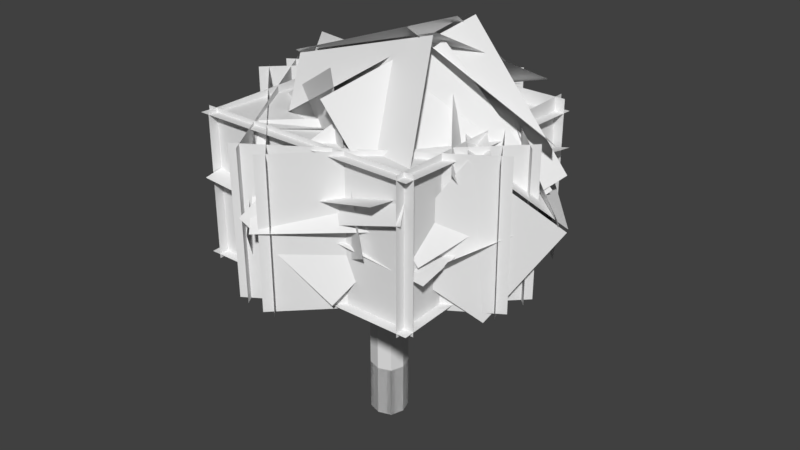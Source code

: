 # Source: Driftless_Elm_0.blend  (saved by Blender 2.79.0; exported with 4.5.12 LTS)
import bpy
from mathutils import Matrix  # noqa: F401  (used for matrix-valued properties, if any)

bpy.ops.wm.read_factory_settings(use_empty=True)
scene = bpy.context.scene
scene.name = 'Scene'

# ---- collections
col_collection_2 = bpy.data.collections.new('Collection 2'); scene.collection.children.link(col_collection_2)
col_collection_3 = bpy.data.collections.new('Collection 3'); scene.collection.children.link(col_collection_3)
col_collection_3.hide_render = True
col_collection_3.hide_viewport = True

# ---- node groups
ng_auto_smooth = bpy.data.node_groups.new('Auto Smooth', 'GeometryNodeTree')
_s = ng_auto_smooth.interface.new_socket(name='Geometry', in_out='OUTPUT', socket_type='NodeSocketGeometry')
_s = ng_auto_smooth.interface.new_socket(name='Geometry', in_out='INPUT', socket_type='NodeSocketGeometry')
_s = ng_auto_smooth.interface.new_socket(name='Angle', in_out='INPUT', socket_type='NodeSocketFloat')
_s.subtype = 'ANGLE'
_s.min_value = 0.0
_s.max_value = 3.142
ng_auto_smooth.is_modifier = True
_N = ng_auto_smooth.nodes; _L = ng_auto_smooth.links
n0 = _N.new('NodeGroupOutput'); n0.name = 'Group Output'; n0.location = (480, -100)
n1 = _N.new('NodeGroupInput'); n1.name = 'Group Input'; n1.location = (-420, -300)
n2 = _N.new('NodeGroupInput'); n2.name = 'Group Input.001'; n2.location = (-60, -100)
n3 = _N.new('GeometryNodeSetShadeSmooth'); n3.name = 'Set Shade Smooth'; n3.location = (120, -100)
n3.domain = 'EDGE'
n4 = _N.new('GeometryNodeSetShadeSmooth'); n4.name = 'Set Shade Smooth.001'; n4.location = (300, -100)
n5 = _N.new('GeometryNodeInputMeshEdgeAngle'); n5.name = 'Edge Angle'; n5.location = (-420, -220)
n6 = _N.new('GeometryNodeInputEdgeSmooth'); n6.name = 'Is Edge Smooth'; n6.location = (-60, -160)
n7 = _N.new('GeometryNodeInputShadeSmooth'); n7.name = 'Is Face Smooth'; n7.location = (-240, -340)
n8 = _N.new('FunctionNodeBooleanMath'); n8.name = 'Boolean Math'; n8.location = (-60, -220)
n9 = _N.new('FunctionNodeCompare'); n9.name = 'Compare'; n9.location = (-240, -180)
n9.operation = 'LESS_EQUAL'
_L.new(n5.outputs[0], n9.inputs[0])
_L.new(n4.outputs[0], n0.inputs[0])
_L.new(n1.outputs[1], n9.inputs[1])
_L.new(n9.outputs[0], n8.inputs[0])
_L.new(n7.outputs[0], n8.inputs[1])
_L.new(n2.outputs[0], n3.inputs[0])
_L.new(n6.outputs[0], n3.inputs[1])
_L.new(n3.outputs[0], n4.inputs[0])
_L.new(n8.outputs[0], n3.inputs[2])
n0.is_active_output = True

# ---- world
world_world = bpy.data.worlds.new('World'); scene.world = world_world
world_world.color = (0.05088, 0.05088, 0.05088)
world_world.use_sun_shadow = False
world_world.sun_shadow_jitter_overblur = 0.0
world_world.cycles.sampling_method = 'MANUAL'

# ---- meshes
me_plane_002 = bpy.data.meshes.new('Plane.002')
me_plane_002.from_pydata([(-6.552, -6.548, -0.5617), (6.552, -6.548, -0.5617), (-6.552, 6.548, -0.1062), (6.552, 6.548, -0.1062), (-6.552, -6.545, 7.227), (6.552, -6.545, 7.227), (-6.552, 6.545, 6.64), (6.552, 6.545, 6.64), (-6.552, 6.0, -0.7916), (6.552, 6.0, -0.7916), (-6.552, 6.0, 7.438), (6.552, 6.0, 7.438), (-6.552, -6.0, -0.7916), (6.552, -6.0, -0.7916), (-6.552, -6.0, 7.438), (6.552, -6.0, 7.438), (-6.0, -6.552, -0.7916), (-6.0, 6.552, -0.7916), (-6.0, -6.552, 7.438), (-6.0, 6.552, 7.438), (6.0, -6.552, -0.7916), (6.0, 6.552, -0.7916), (6.0, -6.552, 7.438), (6.0, 6.552, 7.438), (-0.3903, 8.876, -0.7916), (8.876, -0.3903, -0.7916), (-0.3903, 8.876, 7.438), (8.876, -0.3903, 7.438), (-8.876, 0.3903, -0.7916), (0.3903, -8.876, -0.7916), (-8.876, 0.3903, 7.438), (0.3903, -8.876, 7.438), (-8.876, -0.3903, -0.7916), (0.3903, 8.876, -0.7916), (-8.876, -0.3903, 7.438), (0.3903, 8.876, 7.438), (-0.3903, -8.876, -0.7916), (8.876, 0.3903, -0.7916), (-0.3903, -8.876, 7.438), (8.876, 0.3903, 7.438), (-7.958, 2.523, 5.404), (-1.706, 2.419, 7.123), (-7.233, 8.553, 3.134), (-0.9815, 8.449, 4.853), (-7.918, 0.5358, 0.1399), (-7.248, 2.738, 6.202), (-7.194, 6.566, -2.131), (-6.523, 8.768, 3.932), (-7.049, 6.68, -2.188), (-6.379, 8.882, 3.874), (-0.6016, 6.297, -2.762), (0.06875, 8.499, 3.3), (-1.541, 5.82, -1.54), (-1.053, 7.422, 2.872), (-0.8429, 1.409, -0.01527), (-0.3551, 3.011, 4.396), (-1.136, 7.447, 2.982), (-5.717, 7.094, 4.057), (-0.4376, 3.036, 4.507), (-5.019, 2.683, 5.582), (-0.4507, 2.627, 4.317), (-5.032, 2.273, 5.392), (-1.341, 0.9874, -0.01756), (-5.923, 0.6341, 1.057), (-0.3584, 0.347, 0.0854), (-6.654, -0.1385, 1.562), (-1.42, 6.189, -2.521), (-7.716, 5.703, -1.044), (-6.797, -0.7503, 1.203), (-2.039, -0.1288, 5.565), (-9.268, 4.941, 3.088), (-4.51, 5.563, 7.449), (-4.693, 1.69, -3.41), (-6.494, -0.9581, 2.229), (-7.164, 7.382, -1.526), (-8.965, 4.733, 4.113), (-7.103, 7.539, -1.432), (-8.904, 4.891, 4.206), (-1.622, 9.654, 1.312), (-3.423, 7.006, 6.95), (1.475, 3.902, 0.3654), (-3.548, 0.6398, -2.121), (-2.258, 9.166, 0.9984), (-7.28, 5.904, -1.488), (1.985, -2.825, 7.539), (-0.8795, 1.486, 4.383), (-2.938, -6.345, 7.2), (-5.803, -2.035, 4.043), (4.321, -5.732, 3.829), (1.391, -2.0, 7.602), (-0.6024, -9.253, 3.49), (-3.532, -5.521, 7.263), (-0.7502, -9.265, 3.387), (-3.679, -5.533, 7.161), (-3.154, -6.356, -1.357), (-6.084, -2.624, 2.417), (2.472, -7.069, -0.1784), (4.633, -3.005, 3.767), (-1.365, -9.125, 4.041), (0.7962, -5.061, 7.986), (-2.533, -2.241, -1.453), (2.654, -5.207, -0.4272), (-5.3, -5.629, 2.744), (-0.1134, -8.595, 3.77), (3.824, 2.634, 7.539), (-0.2208, -0.5941, 4.383), (7.759, -1.964, 7.2), (3.714, -5.193, 4.043), (6.518, 5.213, 3.829), (3.054, 1.971, 7.602), (10.45, 0.6148, 3.49), (6.99, -2.628, 7.263), (10.48, 0.4687, 3.387), (7.015, -2.774, 7.161), (7.789, -2.179, -1.357), (4.325, -5.422, 2.417), (8.01, 3.488, -0.1784), (3.774, 5.288, 3.767), (10.39, -0.1559, 4.041), (6.156, 1.644, 7.986), (3.635, -1.917, -1.453), (6.139, 3.507, -0.4272), (7.251, -4.38, 2.744), (9.755, 1.045, 3.77), (-6.335, -1.08, 6.582), (-2.786, -3.055, -1.266), (0.6063, -4.743, 10.64), (4.156, -6.718, 2.795), (-3.552, 5.898, 8.118), (-6.248, -2.103, 5.51), (3.389, 2.236, 12.18), (0.6938, -5.765, 9.571), (3.637, 2.172, 12.12), (0.9416, -5.829, 9.511), (8.982, 2.66, 5.1), (6.287, -5.341, 2.491), (2.762, 7.99, 7.149), (-5.216, 5.228, 4.541), (3.538, 0.8672, 12.32), (-4.441, -1.895, 9.713), (6.327, 1.813, -0.2908), (1.853, 7.682, 4.57), (6.778, -3.61, 6.672), (2.304, 2.26, 11.53), (-2.195, 6.727, 6.582), (-2.923, 2.73, -1.267), (-3.429, -1.024, 10.64), (-4.157, -5.02, 2.795), (5.308, 6.337, 8.118), (-3.135, 6.315, 5.51), (4.073, -1.414, 12.18), (-4.37, -1.436, 9.571), (4.093, -1.669, 12.12), (-4.351, -1.691, 9.511), (6.274, -6.573, 5.1), (-2.169, -6.595, 2.491), (9.32, 1.031, 7.149), (4.138, 7.697, 4.541), (2.825, -1.995, 12.32), (-2.357, 4.671, 9.713), (4.618, -4.332, -0.2908), (8.736, 1.793, 4.57), (-0.3711, -6.503, 6.672), (3.747, -0.3791, 11.53), (-8.575, 2.343, 7.426), (-1.62, -8.763, 7.379), (-8.55, 2.394, -0.803), (-1.595, -8.712, -0.85), (1.595, 8.712, 7.496), (8.55, -2.394, 7.449), (1.62, 8.763, -0.7329), (8.575, -2.343, -0.7799), (2.356, 8.537, 7.497), (-8.75, 1.583, 7.421), (2.381, 8.588, -0.7317), (-8.725, 1.633, -0.8082), (8.725, -1.633, 7.454), (-2.381, -8.588, 7.378), (8.75, -1.583, -0.7747), (-2.356, -8.537, -0.8513), (-6.867, -5.574, -0.5534), (2.197, -4.778, -0.5621), (-7.661, 3.479, -0.1058), (1.402, 4.275, -0.1145), (-5.897, -7.142, 4.076), (6.978, -5.831, 2.016), (-6.978, 5.831, 5.581), (5.897, 7.142, 3.521), (-7.29, -5.56, 2.456), (5.202, -7.349, 5.985), (-5.202, 7.349, 1.612), (7.29, 5.56, 5.141)], [], [(0, 1, 3, 2), (4, 5, 7, 6), (8, 9, 11, 10), (12, 13, 15, 14), (16, 17, 19, 18), (20, 21, 23, 22), (24, 25, 27, 26), (28, 29, 31, 30), (32, 33, 35, 34), (36, 37, 39, 38), (40, 41, 43, 42), (44, 45, 47, 46), (48, 49, 51, 50), (52, 53, 55, 54), (56, 57, 59, 58), (60, 61, 63, 62), (64, 65, 67, 66), (68, 69, 71, 70), (72, 73, 75, 74), (76, 77, 79, 78), (80, 81, 83, 82), (84, 85, 87, 86), (88, 89, 91, 90), (92, 93, 95, 94), (96, 97, 99, 98), (100, 101, 103, 102), (104, 105, 107, 106), (108, 109, 111, 110), (112, 113, 115, 114), (116, 117, 119, 118), (120, 121, 123, 122), (124, 125, 127, 126), (128, 129, 131, 130), (132, 133, 135, 134), (136, 137, 139, 138), (140, 141, 143, 142), (144, 145, 147, 146), (148, 149, 151, 150), (152, 153, 155, 154), (156, 157, 159, 158), (160, 161, 163, 162), (164, 165, 167, 166), (168, 169, 171, 170), (172, 173, 175, 174), (176, 177, 179, 178), (180, 181, 183, 182), (184, 185, 187, 186), (188, 189, 191, 190)])
_uv = me_plane_002.uv_layers.new(name='UVMap')
_uv.uv.foreach_set('vector', [0.07355, 0.07355, 0.9265, 0.07355, 0.9265, 0.9265, 0.07355, 0.9265, 0.07355, 0.07355, 0.9265, 0.07355, 0.9265, 0.9265, 0.07355, 0.9265, 0.07355, 0.07355, 0.9265, 0.07355, 0.9265, 0.9265, 0.07355, 0.9265, 0.07355, 0.07355, 0.9265, 0.07355, 0.9265, 0.9265, 0.07355, 0.9265, 0.07355, 0.07355, 0.9265, 0.07355, 0.9265, 0.9265, 0.07355, 0.9265, 0.07355, 0.07355, 0.9265, 0.07355, 0.9265, 0.9265, 0.07355, 0.9265, 0.07355, 0.07355, 0.9265, 0.07355, 0.9265, 0.9265, 0.07355, 0.9265, 0.07355, 0.07355, 0.9265, 0.07355, 0.9265, 0.9265, 0.07355, 0.9265, 0.07355, 0.07355, 0.9265, 0.07355, 0.9265, 0.9265, 0.07355, 0.9265, 0.07355, 0.07355, 0.9265, 0.07355, 0.9265, 0.9265, 0.07355, 0.9265, 0.05009, 0.05009, 0.9499, 0.05009, 0.9499, 0.9499, 0.05009, 0.9499, 0.05009, 0.05009, 0.9499, 0.05009, 0.9499, 0.9499, 0.05009, 0.9499, 0.05009, 0.05009, 0.9499, 0.05009, 0.9499, 0.9499, 0.05009, 0.9499, 0.05009, 0.05009, 0.9499, 0.05009, 0.9499, 0.9499, 0.05009, 0.9499, 0.05009, 0.05009, 0.9499, 0.05009, 0.9499, 0.9499, 0.05009, 0.9499, 0.05009, 0.05009, 0.9499, 0.05009, 0.9499, 0.9499, 0.05009, 0.9499, 0.05009, 0.05009, 0.9499, 0.05009, 0.9499, 0.9499, 0.05009, 0.9499, 0.05009, 0.05009, 0.9499, 0.05009, 0.9499, 0.9499, 0.05009, 0.9499, 0.05009, 0.05009, 0.9499, 0.05009, 0.9499, 0.9499, 0.05009, 0.9499, 0.05009, 0.05009, 0.9499, 0.05009, 0.9499, 0.9499, 0.05009, 0.9499, 0.05009, 0.05009, 0.9499, 0.05009, 0.9499, 0.9499, 0.05009, 0.9499, 0.05009, 0.05009, 0.9499, 0.05009, 0.9499, 0.9499, 0.05009, 0.9499, 0.05009, 0.05009, 0.9499, 0.05009, 0.9499, 0.9499, 0.05009, 0.9499, 0.05009, 0.05009, 0.9499, 0.05009, 0.9499, 0.9499, 0.05009, 0.9499, 0.05009, 0.05009, 0.9499, 0.05009, 0.9499, 0.9499, 0.05009, 0.9499, 0.05009, 0.05009, 0.9499, 0.05009, 0.9499, 0.9499, 0.05009, 0.9499, 0.05009, 0.05009, 0.9499, 0.05009, 0.9499, 0.9499, 0.05009, 0.9499, 0.05009, 0.05009, 0.9499, 0.05009, 0.9499, 0.9499, 0.05009, 0.9499, 0.05009, 0.05009, 0.9499, 0.05009, 0.9499, 0.9499, 0.05009, 0.9499, 0.05009, 0.05009, 0.9499, 0.05009, 0.9499, 0.9499, 0.05009, 0.9499, 0.05009, 0.05009, 0.9499, 0.05009, 0.9499, 0.9499, 0.05009, 0.9499, 0.05009, 0.05009, 0.9499, 0.05009, 0.9499, 0.9499, 0.05009, 0.9499, 0.05009, 0.05009, 0.9499, 0.05009, 0.9499, 0.9499, 0.05009, 0.9499, 0.05009, 0.05009, 0.9499, 0.05009, 0.9499, 0.9499, 0.05009, 0.9499, 0.05009, 0.05009, 0.9499, 0.05009, 0.9499, 0.9499, 0.05009, 0.9499, 0.05009, 0.05009, 0.9499, 0.05009, 0.9499, 0.9499, 0.05009, 0.9499, 0.05009, 0.05009, 0.9499, 0.05009, 0.9499, 0.9499, 0.05009, 0.9499, 0.05009, 0.05009, 0.9499, 0.05009, 0.9499, 0.9499, 0.05009, 0.9499, 0.05009, 0.05009, 0.9499, 0.05009, 0.9499, 0.9499, 0.05009, 0.9499, 0.05009, 0.05009, 0.9499, 0.05009, 0.9499, 0.9499, 0.05009, 0.9499, 0.05009, 0.05009, 0.9499, 0.05009, 0.9499, 0.9499, 0.05009, 0.9499, 0.07355, 0.07355, 0.9265, 0.07355, 0.9265, 0.9265, 0.07355, 0.9265, 0.07355, 0.07355, 0.9265, 0.07355, 0.9265, 0.9265, 0.07355, 0.9265, 0.07355, 0.07355, 0.9265, 0.07355, 0.9265, 0.9265, 0.07355, 0.9265, 0.07355, 0.07355, 0.9265, 0.07355, 0.9265, 0.9265, 0.07355, 0.9265, 0.07355, 0.07355, 0.9265, 0.07355, 0.9265, 0.9265, 0.07355, 0.9265, 0.07355, 0.07355, 0.9265, 0.07355, 0.9265, 0.9265, 0.07355, 0.9265, 0.07355, 0.07355, 0.9265, 0.07355, 0.9265, 0.9265, 0.07355, 0.9265])
_ca = me_plane_002.color_attributes.new('Col', 'BYTE_COLOR', 'CORNER')
_ca.data.foreach_set('color', [0.004025, 0.0, 0.0, 1.0, 0.5333, 0.0, 0.0003035, 1.0, 0.0, 0.0, 0.0, 1.0, 0.0, 0.0, 0.0, 1.0, 0.0865, 0.0, 0.0, 1.0, 0.1779, 0.0, 0.0003035, 1.0, 0.0, 0.0, 0.0, 1.0, 0.0, 0.0, 0.0, 1.0, 0.0, 0.0, 0.0, 1.0, 0.0, 0.0, 0.0, 1.0, 0.0, 0.0, 0.0, 1.0, 0.0, 0.0, 0.0, 1.0, 0.0185, 0.0, 0.0, 1.0, 0.2232, 0.0, 0.0003035, 1.0, 0.003677, 0.0, 0.0, 1.0, 0.001518, 0.0, 0.0, 1.0, 0.0, 0.0, 0.0, 1.0, 0.0, 0.0, 0.0, 1.0, 0.0003035, 0.0, 0.0, 1.0, 0.0, 0.0, 0.0, 1.0, 0.02217, 0.0, 0.0, 1.0, 0.0, 0.0, 0.0, 1.0, 0.0, 0.0, 0.0, 1.0, 0.02217, 0.0, 0.0, 1.0, 0.0, 0.0, 0.0, 1.0, 0.552, 0.0, 0.0003035, 1.0, 0.0, 0.0, 0.0, 1.0, 0.5333, 0.0, 0.0003035, 1.0, 0.0, 0.0, 0.0, 1.0, 0.0006071, 0.0, 0.0, 1.0, 0.0, 0.0, 0.0, 1.0, 0.5089, 0.0, 0.0003035, 1.0, 0.0, 0.0, 0.0, 1.0, 0.0, 0.0, 0.0, 1.0, 0.3968, 0.0, 0.0003035, 1.0, 0.04231, 0.0, 0.0, 1.0, 0.1912, 0.0, 0.0003035, 1.0, 0.552, 0.0, 0.0003035, 1.0, 0.0, 0.0, 0.0, 1.0, 0.0, 0.0, 0.0, 1.0, 0.0, 0.0, 0.0, 1.0, 0.0, 0.0, 0.0, 1.0, 0.0, 0.0, 0.0, 1.0, 0.0, 0.0, 0.0, 1.0, 0.0, 0.0, 0.0, 1.0, 0.0, 0.0, 0.0, 1.0, 0.0, 0.0, 0.0, 1.0, 0.3467, 0.0, 0.0, 1.0, 0.05127, 0.0, 0.0, 1.0, 0.0, 0.0, 0.0, 1.0, 0.0, 0.0, 0.0, 1.0, 0.0, 0.0, 0.0, 1.0, 0.0, 0.0, 0.0, 1.0, 0.0, 0.0, 0.0, 1.0, 0.0, 0.0, 0.0, 1.0, 0.0, 0.0, 0.0, 1.0, 0.0, 0.0, 0.0, 1.0, 0.0003035, 0.0003035, 0.0003035, 1.0, 0.0, 0.0, 0.0, 1.0, 0.0, 0.0, 0.0, 1.0, 1.0, 1.0, 1.0, 1.0, 1.0, 1.0, 1.0, 1.0, 1.0, 1.0, 1.0, 1.0, 1.0, 1.0, 1.0, 1.0, 0.0, 0.0, 0.0, 1.0, 0.0, 0.0, 0.0, 1.0, 0.2159, 0.0, 0.0, 1.0, 0.0, 0.0, 0.0, 1.0, 0.0, 0.0, 0.0, 1.0, 0.0, 0.0, 0.0, 1.0, 0.0, 0.0, 0.0, 1.0, 0.1714, 0.0, 0.0, 1.0, 0.0, 0.0, 0.0, 1.0, 0.0, 0.0, 0.0, 1.0, 0.0, 0.0, 0.0, 1.0, 0.552, 0.0, 0.0003035, 1.0, 0.552, 0.0, 0.0003035, 1.0, 0.0, 0.0, 0.0, 1.0, 0.0, 0.0, 0.0, 1.0, 0.0, 0.0, 0.0, 1.0, 0.0, 0.0, 0.0, 1.0, 0.0, 0.0, 0.0, 1.0, 0.0, 0.0, 0.0, 1.0, 0.0, 0.0, 0.0, 1.0, 0.0, 0.0, 0.0, 1.0, 0.001518, 0.001518, 0.001518, 1.0, 0.0, 0.0, 0.0, 1.0, 0.0, 0.0, 0.0, 1.0, 0.0, 0.0, 0.0, 1.0, 0.0, 0.0, 0.0, 1.0, 0.0, 0.0, 0.0, 1.0, 0.0, 0.0, 0.0, 1.0, 0.0, 0.0, 0.0, 1.0, 0.0, 0.0, 0.0, 1.0, 0.0, 0.0, 0.0, 1.0, 0.0, 0.0, 0.0, 1.0, 0.0, 0.0, 0.0, 1.0, 0.0, 0.0, 0.0, 1.0, 0.0, 0.0, 0.0, 1.0, 0.0, 0.0, 0.0, 1.0, 0.0, 0.0, 0.0, 1.0, 0.0, 0.0, 0.0, 1.0, 0.0, 0.0, 0.0, 1.0, 0.0, 0.0, 0.0, 1.0, 0.0, 0.0, 0.0, 1.0, 0.0, 0.0, 0.0, 1.0, 0.0137, 0.0137, 0.0137, 1.0, 0.0, 0.0, 0.0, 1.0, 0.0, 0.0, 0.0, 1.0, 0.0, 0.0, 0.0, 1.0, 0.0, 0.0, 0.0, 1.0, 0.0, 0.0, 0.0, 1.0, 0.0, 0.0, 0.0, 1.0, 0.0, 0.0, 0.0, 1.0, 0.0, 0.0, 0.0, 1.0, 0.552, 0.0, 0.0003035, 1.0, 0.0, 0.0, 0.0, 1.0, 0.0, 0.0, 0.0, 1.0, 0.0, 0.0, 0.0, 1.0, 0.0, 0.0, 0.0, 1.0, 0.0, 0.0, 0.0, 1.0, 0.0, 0.0, 0.0, 1.0, 0.0, 0.0, 0.0, 1.0, 0.0, 0.0, 0.0, 1.0, 0.0, 0.0, 0.0, 1.0, 0.0, 0.0, 0.0, 1.0, 0.0, 0.0, 0.0, 1.0, 0.0, 0.0, 0.0, 1.0, 0.0, 0.0, 0.0, 1.0, 0.0, 0.0, 0.0, 1.0, 0.0, 0.0, 0.0, 1.0, 0.0382, 0.0, 0.0, 1.0, 0.2664, 0.0, 0.0003035, 1.0, 0.0, 0.0, 0.0, 1.0, 0.0, 0.0, 0.0, 1.0, 0.0, 0.0, 0.0, 1.0, 0.0, 0.0, 0.0, 1.0, 0.0, 0.0, 0.0, 1.0, 0.0, 0.0, 0.0, 1.0, 0.0006071, 0.0, 0.0, 1.0, 0.002732, 0.002732, 0.002732, 1.0, 0.0, 0.0, 0.0, 1.0, 0.0, 0.0, 0.0, 1.0, 0.0, 0.0, 0.0, 1.0, 0.0, 0.0, 0.0, 1.0, 0.0, 0.0, 0.0, 1.0, 0.0, 0.0, 0.0, 1.0, 0.0, 0.0, 0.0, 1.0, 0.2502, 0.0, 0.0003035, 1.0, 0.0, 0.0, 0.0, 1.0, 0.0, 0.0, 0.0, 1.0, 0.0319, 0.0, 0.0, 1.0, 0.08866, 0.0, 0.0, 1.0, 0.0, 0.0, 0.0, 1.0, 0.0, 0.0, 0.0, 1.0, 0.0, 0.0, 0.0, 1.0, 0.0, 0.0, 0.0, 1.0, 0.0, 0.0, 0.0, 1.0, 0.0, 0.0, 0.0, 1.0, 0.004025, 0.0, 0.0, 1.0, 0.0, 0.0, 0.0, 1.0, 0.0, 0.0, 0.0, 1.0, 0.0, 0.0, 0.0, 1.0, 0.0, 0.0, 0.0, 1.0, 0.0, 0.0, 0.0, 1.0, 0.0, 0.0, 0.0, 1.0, 0.5395, 0.0, 0.0003035, 1.0, 0.0, 0.0, 0.0, 1.0, 0.003347, 0.0, 0.0, 1.0, 0.0, 0.0, 0.0, 1.0, 0.1946, 0.0, 0.0, 1.0, 0.0, 0.0, 0.0, 1.0, 0.0, 0.0, 0.0, 1.0, 0.002428, 0.0, 0.0, 1.0, 0.0, 0.0, 0.0, 1.0, 0.0, 0.0, 0.0, 1.0, 0.0, 0.0, 0.0, 1.0, 0.0, 0.0, 0.0, 1.0, 0.2831, 0.0, 0.0003035, 1.0, 0.5089, 0.0, 0.0003035, 1.0, 0.4793, 0.0, 0.0003035, 1.0, 0.0, 0.0, 0.0, 1.0, 0.0, 0.0, 0.0, 1.0, 0.0, 0.0, 0.0, 1.0, 0.0, 0.0, 0.0, 1.0, 0.0, 0.0, 0.0, 1.0, 0.0, 0.0, 0.0, 1.0, 0.0, 0.0, 0.0, 1.0, 0.0, 0.0, 0.0, 1.0, 0.0, 0.0, 0.0, 1.0, 0.0, 0.0, 0.0, 1.0, 0.0, 0.0, 0.0, 1.0])
me_plane_002.use_remesh_preserve_volume = False
me_plane_002.use_remesh_preserve_attributes = False
me_plane_002.use_mirror_vertex_groups = False
me_plane_002.update()
me_cube_004 = bpy.data.meshes.new('Cube.004')
me_cube_004.from_pydata([(-1.0, 0.0, -2.0), (-1.0, 0.0, 11.0), (0.0, 1.0, -2.0), (0.0, 1.0, 11.0), (1.0, 0.0, -2.0), (1.0, 0.0, 11.0), (0.0, -1.0, -2.0), (0.0, -1.0, 11.0), (-0.1931, 0.0, 3.876), (4.907, 0.001101, 12.22), (0.3478, 0.56, 3.731), (5.422, 0.5596, 12.0), (0.8887, 0.0, 3.586), (5.951, -0.001101, 11.82), (0.3478, -0.56, 3.731), (5.435, -0.5596, 12.04), (0.04999, 0.1866, 5.424), (-1.426, -4.904, 12.11), (0.4509, -0.4809, 5.279), (-1.094, -5.396, 11.87), (-0.23, -0.8584, 5.134), (-1.641, -5.678, 11.69), (-0.6309, -0.191, 5.279), (-1.973, -5.185, 11.93), (0.003351, -0.003994, 4.577), (-3.315, 3.819, 11.02), (-0.633, 0.04059, 4.458), (-3.94, 3.847, 10.85), (-0.5664, 0.6751, 4.339), (-3.851, 4.45, 10.62), (0.06996, 0.6305, 4.458), (-3.226, 4.421, 10.8), (-0.75, -0.75, -2.0), (-0.75, -0.75, 11.0), (-0.75, 0.75, -2.0), (-0.75, 0.75, 11.0), (0.75, -0.75, -2.0), (0.75, -0.75, 11.0), (0.75, 0.75, -2.0), (0.75, 0.75, 11.0), (-0.05791, -0.42, 3.839), (5.042, -0.4189, 12.19), (-0.05791, 0.42, 3.839), (5.032, 0.4206, 12.16), (0.7535, -0.42, 3.622), (5.825, -0.4206, 11.88), (0.7535, 0.42, 3.622), (5.815, 0.4189, 11.85), (-0.3907, 0.1646, 5.388), (-1.783, -4.921, 12.08), (0.4207, -0.05276, 5.388), (-1.123, -5.079, 12.04), (-0.6007, -0.6191, 5.17), (-1.944, -5.502, 11.77), (0.2107, -0.8365, 5.17), (-1.285, -5.66, 11.72), (0.1958, 0.3021, 4.547), (-3.114, 4.113, 10.95), (-0.3315, -0.1403, 4.547), (-3.649, 3.682, 10.99), (-0.2316, 0.8114, 4.369), (-3.516, 4.586, 10.65), (-0.7588, 0.369, 4.369), (-4.052, 4.156, 10.69), (0.375, 0.375, -2.0), (-0.5, 0.0, -2.0), (-0.375, -0.375, -2.0), (-0.375, 0.375, -2.0), (0.0, 0.5, -2.0), (0.375, -0.375, -2.0), (0.5, 0.0, -2.0), (0.0, -0.5, -2.0)], [], [(40, 41, 9, 8), (32, 6, 7, 33), (37, 36, 4, 5), (35, 34, 0, 1), (39, 38, 2, 3), (32, 33, 1, 0), (35, 3, 2, 34), (37, 7, 6, 36), (47, 46, 10, 11), (63, 62, 26, 27), (59, 27, 26, 58), (47, 13, 12, 46), (40, 14, 15, 41), (43, 42, 8, 9), (43, 11, 10, 42), (55, 54, 18, 19), (45, 44, 12, 13), (63, 29, 28, 62), (61, 31, 30, 60), (48, 49, 17, 16), (56, 57, 25, 24), (51, 19, 18, 50), (55, 21, 20, 54), (51, 50, 16, 17), (61, 60, 28, 29), (59, 58, 24, 25), (56, 30, 31, 57), (53, 52, 20, 21), (48, 22, 23, 49), (45, 15, 14, 44), (53, 23, 22, 52), (33, 7, 37, 5, 39, 3, 35, 1), (57, 31, 61, 29, 63, 27, 59, 25), (49, 23, 53, 21, 55, 19, 51, 17), (41, 15, 45, 13, 47, 11, 43, 9), (0, 34, 67, 65), (67, 68, 64, 70, 69, 71, 66, 65), (4, 36, 69, 70), (39, 5, 4, 38), (34, 2, 68, 67), (6, 32, 66, 71), (38, 4, 70, 64), (32, 0, 65, 66), (36, 6, 71, 69), (2, 38, 64, 68)])
_uv = me_cube_004.uv_layers.new(name='UVMap')
_uv.uv.foreach_set('vector', [0.25, 0.75, 0.25, 0.75, 0.25, 0.75, 0.25, 0.75, 0.25, 0.75, 0.25, 0.75, 0.25, 0.75, 0.25, 0.75, 0.25, 0.75, 0.25, 0.75, 0.25, 0.75, 0.25, 0.75, 0.25, 0.75, 0.25, 0.75, 0.25, 0.75, 0.25, 0.75, 0.25, 0.75, 0.25, 0.75, 0.25, 0.75, 0.25, 0.75, 0.25, 0.75, 0.25, 0.75, 0.25, 0.75, 0.25, 0.75, 0.25, 0.75, 0.25, 0.75, 0.25, 0.75, 0.25, 0.75, 0.25, 0.75, 0.25, 0.75, 0.25, 0.75, 0.25, 0.75, 0.25, 0.75, 0.25, 0.75, 0.25, 0.75, 0.25, 0.75, 0.25, 0.75, 0.25, 0.75, 0.25, 0.75, 0.25, 0.75, 0.25, 0.75, 0.25, 0.75, 0.25, 0.75, 0.25, 0.75, 0.25, 0.75, 0.25, 0.75, 0.25, 0.75, 0.25, 0.75, 0.25, 0.75, 0.25, 0.75, 0.25, 0.75, 0.25, 0.75, 0.25, 0.75, 0.25, 0.75, 0.25, 0.75, 0.25, 0.75, 0.25, 0.75, 0.25, 0.75, 0.25, 0.75, 0.25, 0.75, 0.25, 0.75, 0.25, 0.75, 0.25, 0.75, 0.25, 0.75, 0.25, 0.75, 0.25, 0.75, 0.25, 0.75, 0.25, 0.75, 0.25, 0.75, 0.25, 0.75, 0.25, 0.75, 0.25, 0.75, 0.25, 0.75, 0.25, 0.75, 0.25, 0.75, 0.25, 0.75, 0.25, 0.75, 0.25, 0.75, 0.25, 0.75, 0.25, 0.75, 0.25, 0.75, 0.25, 0.75, 0.25, 0.75, 0.25, 0.75, 0.25, 0.75, 0.25, 0.75, 0.25, 0.75, 0.25, 0.75, 0.25, 0.75, 0.25, 0.75, 0.25, 0.75, 0.25, 0.75, 0.25, 0.75, 0.25, 0.75, 0.25, 0.75, 0.25, 0.75, 0.25, 0.75, 0.25, 0.75, 0.25, 0.75, 0.25, 0.75, 0.25, 0.75, 0.25, 0.75, 0.25, 0.75, 0.25, 0.75, 0.25, 0.75, 0.25, 0.75, 0.25, 0.75, 0.25, 0.75, 0.25, 0.75, 0.25, 0.75, 0.25, 0.75, 0.25, 0.75, 0.25, 0.75, 0.25, 0.75, 0.25, 0.75, 0.25, 0.75, 0.25, 0.75, 0.25, 0.75, 0.25, 0.75, 0.25, 0.75, 0.25, 0.75, 0.25, 0.75, 0.25, 0.75, 0.25, 0.75, 0.75, 0.75, 0.75, 0.75, 0.75, 0.75, 0.75, 0.75, 0.75, 0.75, 0.75, 0.75, 0.75, 0.75, 0.75, 0.75, 0.75, 0.75, 0.75, 0.75, 0.75, 0.75, 0.75, 0.75, 0.75, 0.75, 0.75, 0.75, 0.75, 0.75, 0.75, 0.75, 0.75, 0.75, 0.75, 0.75, 0.75, 0.75, 0.75, 0.75, 0.75, 0.75, 0.75, 0.75, 0.75, 0.75, 0.75, 0.75, 0.75, 0.75, 0.75, 0.75, 0.75, 0.75, 0.75, 0.75, 0.75, 0.75, 0.75, 0.75, 0.75, 0.75, 0.75, 0.75, 0.75, 0.75, 0.75, 0.75, 0.75, 0.75, 0.75, 0.75, 0.75, 0.25, 0.75, 0.25, 0.75, 0.25, 0.75, 0.25, 0.75, 0.25, 0.75, 0.25, 0.75, 0.25, 0.75, 0.25, 0.75, 0.75, 0.75, 0.75, 0.75, 0.75, 0.75, 0.75, 0.25, 0.75, 0.25, 0.75, 0.25, 0.75, 0.25, 0.75, 0.75, 0.75, 0.75, 0.75, 0.75, 0.75, 0.75, 0.75, 0.75, 0.75, 0.75, 0.75, 0.75, 0.75, 0.75, 0.75, 0.75, 0.75, 0.75, 0.75, 0.75, 0.75, 0.75, 0.75, 0.75, 0.75, 0.75, 0.75, 0.75, 0.75, 0.75, 0.75, 0.75, 0.75, 0.75, 0.75, 0.75, 0.75, 0.75, 0.75, 0.75, 0.75, 0.75, 0.75, 0.75, 0.75, 0.75, 0.75])
me_cube_004.use_remesh_preserve_volume = False
me_cube_004.use_remesh_preserve_attributes = False
me_cube_004.use_mirror_vertex_groups = False
me_cube_004.update()
me_cube_003 = bpy.data.meshes.new('Cube.003')
me_cube_003.from_pydata([(-1.0, 0.0, -2.0), (-1.0, 0.0, 1.0), (0.0, 1.0, -2.0), (0.0, 1.0, 1.0), (1.0, 0.0, -2.0), (1.0, 0.0, 1.0), (0.0, -1.0, -2.0), (0.0, -1.0, 1.0), (-0.75, -0.75, -2.0), (-0.75, -0.75, 1.0), (-0.75, 0.75, -2.0), (-0.75, 0.75, 1.0), (0.75, -0.75, -2.0), (0.75, -0.75, 1.0), (0.75, 0.75, -2.0), (0.75, 0.75, 1.0), (-0.375, -0.375, 1.0), (-0.5, 0.0, 1.0), (-0.375, 0.375, 1.0), (0.0, 0.5, 1.0), (0.375, 0.375, 1.0), (0.5, 0.0, 1.0), (0.375, -0.375, 1.0), (0.0, -0.5, 1.0)], [], [(8, 9, 1, 0), (13, 12, 4, 5), (8, 6, 7, 9), (11, 10, 0, 1), (11, 3, 2, 10), (13, 7, 6, 12), (13, 5, 21, 22), (15, 5, 4, 14), (15, 14, 2, 3), (16, 23, 22, 21, 20, 19, 18, 17), (1, 9, 16, 17), (9, 7, 23, 16), (3, 11, 18, 19), (11, 1, 17, 18), (5, 15, 20, 21), (15, 3, 19, 20), (7, 13, 22, 23)])
_uv = me_cube_003.uv_layers.new(name='UVMap')
_uv.uv.foreach_set('vector', [0.25, 0.75, 0.25, 0.75, 0.25, 0.75, 0.25, 0.75, 0.25, 0.75, 0.25, 0.75, 0.25, 0.75, 0.25, 0.75, 0.25, 0.75, 0.25, 0.75, 0.25, 0.75, 0.25, 0.75, 0.25, 0.75, 0.25, 0.75, 0.25, 0.75, 0.25, 0.75, 0.25, 0.75, 0.25, 0.75, 0.25, 0.75, 0.25, 0.75, 0.25, 0.75, 0.25, 0.75, 0.25, 0.75, 0.25, 0.75, 0.75, 0.75, 0.75, 0.75, 0.75, 0.75, 0.75, 0.75, 0.25, 0.75, 0.25, 0.75, 0.25, 0.75, 0.25, 0.75, 0.25, 0.75, 0.25, 0.75, 0.25, 0.75, 0.25, 0.75, 0.75, 0.25, 0.75, 0.25, 0.75, 0.25, 0.75, 0.25, 0.75, 0.25, 0.75, 0.25, 0.75, 0.25, 0.75, 0.25, 0.75, 0.75, 0.75, 0.75, 0.75, 0.75, 0.75, 0.75, 0.75, 0.75, 0.75, 0.75, 0.75, 0.75, 0.75, 0.75, 0.75, 0.75, 0.75, 0.75, 0.75, 0.75, 0.75, 0.75, 0.75, 0.75, 0.75, 0.75, 0.75, 0.75, 0.75, 0.75, 0.75, 0.75, 0.75, 0.75, 0.75, 0.75, 0.75, 0.75, 0.75, 0.75, 0.75, 0.75, 0.75, 0.75, 0.75, 0.75, 0.75, 0.75, 0.75, 0.75, 0.75, 0.75, 0.75, 0.75])
me_cube_003.use_remesh_preserve_volume = False
me_cube_003.use_remesh_preserve_attributes = False
me_cube_003.use_mirror_vertex_groups = False
me_cube_003.update()
me_plane_001 = bpy.data.meshes.new('Plane.001')
me_plane_001.from_pydata([(-6.552, -6.548, -0.5617), (6.552, -6.548, -0.5617), (-6.552, 6.548, -0.1062), (6.552, 6.548, -0.1062), (-6.552, -6.545, 7.227), (6.552, -6.545, 7.227), (-6.552, 6.545, 6.64), (6.552, 6.545, 6.64), (-6.552, 6.0, -0.7916), (6.552, 6.0, -0.7916), (-6.552, 6.0, 7.438), (6.552, 6.0, 7.438), (-6.552, -6.0, -0.7916), (6.552, -6.0, -0.7916), (-6.552, -6.0, 7.438), (6.552, -6.0, 7.438), (-6.0, -6.552, -0.7916), (-6.0, 6.552, -0.7916), (-6.0, -6.552, 7.438), (-6.0, 6.552, 7.438), (6.0, -6.552, -0.7916), (6.0, 6.552, -0.7916), (6.0, -6.552, 7.438), (6.0, 6.552, 7.438), (-0.3903, 8.876, -0.7916), (8.876, -0.3903, -0.7916), (-0.3903, 8.876, 7.438), (8.876, -0.3903, 7.438), (-8.876, 0.3903, -0.7916), (0.3903, -8.876, -0.7916), (-8.876, 0.3903, 7.438), (0.3903, -8.876, 7.438), (-8.876, -0.3903, -0.7916), (0.3903, 8.876, -0.7916), (-8.876, -0.3903, 7.438), (0.3903, 8.876, 7.438), (-0.3903, -8.876, -0.7916), (8.876, 0.3903, -0.7916), (-0.3903, -8.876, 7.438), (8.876, 0.3903, 7.438)], [], [(0, 1, 3, 2), (4, 5, 7, 6), (8, 9, 11, 10), (12, 13, 15, 14), (16, 17, 19, 18), (20, 21, 23, 22), (24, 25, 27, 26), (28, 29, 31, 30), (32, 33, 35, 34), (36, 37, 39, 38)])
_uv = me_plane_001.uv_layers.new(name='UVMap')
_uv.uv.foreach_set('vector', [0.07355, 0.07355, 0.9265, 0.07355, 0.9265, 0.9265, 0.07355, 0.9265, 0.07355, 0.07355, 0.9265, 0.07355, 0.9265, 0.9265, 0.07355, 0.9265, 0.07355, 0.07355, 0.9265, 0.07355, 0.9265, 0.9265, 0.07355, 0.9265, 0.07355, 0.07355, 0.9265, 0.07355, 0.9265, 0.9265, 0.07355, 0.9265, 0.07355, 0.07355, 0.9265, 0.07355, 0.9265, 0.9265, 0.07355, 0.9265, 0.07355, 0.07355, 0.9265, 0.07355, 0.9265, 0.9265, 0.07355, 0.9265, 0.07355, 0.07355, 0.9265, 0.07355, 0.9265, 0.9265, 0.07355, 0.9265, 0.07355, 0.07355, 0.9265, 0.07355, 0.9265, 0.9265, 0.07355, 0.9265, 0.07355, 0.07355, 0.9265, 0.07355, 0.9265, 0.9265, 0.07355, 0.9265, 0.07355, 0.07355, 0.9265, 0.07355, 0.9265, 0.9265, 0.07355, 0.9265])
me_plane_001.use_remesh_preserve_volume = False
me_plane_001.use_remesh_preserve_attributes = False
me_plane_001.use_mirror_vertex_groups = False
me_plane_001.update()
me_cube_001 = bpy.data.meshes.new('Cube.001')
me_cube_001.from_pydata([(-1.0, -1.0, -2.0), (-1.0, -1.0, 11.0), (-1.0, 1.0, -2.0), (-1.0, 1.0, 11.0), (1.0, -1.0, -2.0), (1.0, -1.0, 11.0), (1.0, 1.0, -2.0), (1.0, 1.0, 11.0), (-0.1931, -0.56, 3.876), (4.888, -0.56, 12.16), (-0.1931, 0.56, 3.876), (4.888, 0.56, 12.16), (0.8887, -0.56, 3.586), (5.97, -0.56, 11.87), (0.8887, 0.56, 3.586), (5.97, 0.56, 11.87), (-0.4909, 0.3315, 5.424), (-1.858, -4.751, 12.02), (0.5909, 0.04162, 5.424), (-0.9827, -4.985, 12.02), (-0.7709, -0.7135, 5.134), (-2.085, -5.596, 11.79), (0.3109, -1.003, 5.134), (-1.209, -5.831, 11.79), (0.3549, 0.291, 4.577), (-2.946, 4.09, 10.94), (-0.3481, -0.2989, 4.577), (-3.649, 3.5, 10.94), (-0.2149, 0.97, 4.339), (-3.516, 4.769, 10.7), (-0.9179, 0.3801, 4.339), (-4.219, 4.179, 10.7)], [], [(0, 1, 3, 2), (2, 3, 7, 6), (6, 7, 5, 4), (4, 5, 1, 0), (7, 3, 1, 5), (8, 9, 11, 10), (10, 11, 15, 14), (14, 15, 13, 12), (12, 13, 9, 8), (15, 11, 9, 13), (16, 17, 19, 18), (18, 19, 23, 22), (22, 23, 21, 20), (20, 21, 17, 16), (23, 19, 17, 21), (24, 25, 27, 26), (26, 27, 31, 30), (30, 31, 29, 28), (28, 29, 25, 24), (31, 27, 25, 29)])
_uv = me_cube_001.uv_layers.new(name='UVMap')
_uv.uv.foreach_set('vector', [0.25, 0.75, 0.25, 0.75, 0.25, 0.75, 0.25, 0.75, 0.25, 0.75, 0.25, 0.75, 0.25, 0.75, 0.25, 0.75, 0.25, 0.75, 0.25, 0.75, 0.25, 0.75, 0.25, 0.75, 0.25, 0.75, 0.25, 0.75, 0.25, 0.75, 0.25, 0.75, 0.75, 0.75, 0.75, 0.75, 0.75, 0.75, 0.75, 0.75, 0.25, 0.75, 0.25, 0.75, 0.25, 0.75, 0.25, 0.75, 0.25, 0.75, 0.25, 0.75, 0.25, 0.75, 0.25, 0.75, 0.25, 0.75, 0.25, 0.75, 0.25, 0.75, 0.25, 0.75, 0.25, 0.75, 0.25, 0.75, 0.25, 0.75, 0.25, 0.75, 0.75, 0.75, 0.75, 0.75, 0.75, 0.75, 0.75, 0.75, 0.25, 0.75, 0.25, 0.75, 0.25, 0.75, 0.25, 0.75, 0.25, 0.75, 0.25, 0.75, 0.25, 0.75, 0.25, 0.75, 0.25, 0.75, 0.25, 0.75, 0.25, 0.75, 0.25, 0.75, 0.25, 0.75, 0.25, 0.75, 0.25, 0.75, 0.25, 0.75, 0.75, 0.75, 0.75, 0.75, 0.75, 0.75, 0.75, 0.75, 0.25, 0.75, 0.25, 0.75, 0.25, 0.75, 0.25, 0.75, 0.25, 0.75, 0.25, 0.75, 0.25, 0.75, 0.25, 0.75, 0.25, 0.75, 0.25, 0.75, 0.25, 0.75, 0.25, 0.75, 0.25, 0.75, 0.25, 0.75, 0.25, 0.75, 0.25, 0.75, 0.75, 0.75, 0.75, 0.75, 0.75, 0.75, 0.75, 0.75])
me_cube_001.use_remesh_preserve_volume = False
me_cube_001.use_remesh_preserve_attributes = False
me_cube_001.use_mirror_vertex_groups = False
me_cube_001.update()
me_cube = bpy.data.meshes.new('Cube')
me_cube.from_pydata([(-1.0, -1.0, -2.0), (-1.0, -1.0, 1.0), (-1.0, 1.0, -2.0), (-1.0, 1.0, 1.0), (1.0, -1.0, -2.0), (1.0, -1.0, 1.0), (1.0, 1.0, -2.0), (1.0, 1.0, 1.0)], [], [(0, 1, 3, 2), (2, 3, 7, 6), (6, 7, 5, 4), (4, 5, 1, 0), (7, 3, 1, 5)])
_uv = me_cube.uv_layers.new(name='UVMap')
_uv.uv.foreach_set('vector', [0.25, 0.75, 0.25, 0.75, 0.25, 0.75, 0.25, 0.75, 0.25, 0.75, 0.25, 0.75, 0.25, 0.75, 0.25, 0.75, 0.25, 0.75, 0.25, 0.75, 0.25, 0.75, 0.25, 0.75, 0.25, 0.75, 0.25, 0.75, 0.25, 0.75, 0.25, 0.75, 0.75, 0.75, 0.75, 0.75, 0.75, 0.75, 0.75, 0.75])
me_cube.use_remesh_preserve_volume = False
me_cube.use_remesh_preserve_attributes = False
me_cube.use_mirror_vertex_groups = False
me_cube.update()

# ---- objects
ob_foliage_1 = bpy.data.objects.new('Foliage_1', me_plane_002)
ob_trunk_1 = bpy.data.objects.new('Trunk_1', me_cube_004)
ob_stump_1 = bpy.data.objects.new('Stump_1', me_cube_003)
ob_foliage_2 = bpy.data.objects.new('Foliage_2', me_plane_001)
ob_empty = bpy.data.objects.new('Empty', None)
ob_trunk_2 = bpy.data.objects.new('Trunk_2', me_cube_001)
ob_stump_2 = bpy.data.objects.new('Stump_2', me_cube)

# ---- transforms, parenting, visibility, modifiers, constraints
ob_foliage_1.location = (0.0, 0.0, 9.0)
ob_foliage_1.lineart.crease_threshold = 0.0
_m = ob_foliage_1.modifiers.new('Auto Smooth', 'NODES')
_m.node_group = ng_auto_smooth
_gi = [s.identifier for s in ng_auto_smooth.interface.items_tree if s.item_type == 'SOCKET' and s.in_out == 'INPUT']
_m[_gi[1]] = 0.5236  # Angle
ob_trunk_1.location = (0.0, 0.0, 0.0)
ob_trunk_1.lineart.crease_threshold = 0.0
ob_stump_1.location = (0.0, 0.0, 0.0)
ob_stump_1.lineart.crease_threshold = 0.0
ob_foliage_2.location = (0.0, 0.0, 9.0)
ob_foliage_2.lineart.crease_threshold = 0.0
ob_empty.location = (0.0, 0.0, -4.0)
ob_empty.empty_display_size = 2.0
ob_empty.empty_image_offset = (0.0, 0.0)
ob_empty.lineart.crease_threshold = 0.0
ob_trunk_2.location = (0.0, 0.0, 0.0)
ob_trunk_2.lineart.crease_threshold = 0.0
ob_stump_2.location = (0.0, 0.0, 0.0)
ob_stump_2.lineart.crease_threshold = 0.0

# ---- collection membership
col_collection_2.objects.link(ob_foliage_1)
col_collection_2.objects.link(ob_trunk_1)
col_collection_2.objects.link(ob_stump_1)
col_collection_3.objects.link(ob_foliage_2)
col_collection_3.objects.link(ob_empty)
col_collection_3.objects.link(ob_trunk_2)
col_collection_3.objects.link(ob_stump_2)

# ---- scene / render settings (as saved in the file)
scene.frame_start = 1; scene.frame_end = 250; scene.frame_set(1)
scene.render.engine = 'BLENDER_EEVEE_NEXT'
scene.render.resolution_percentage = 50
scene.render.dither_intensity = 0.0
scene.cycles.use_denoising = False
scene.cycles.samples = 128
scene.cycles.sampling_pattern = 'TABULATED_SOBOL'
scene.cycles.use_adaptive_sampling = False
scene.cycles.use_light_tree = False
scene.cycles.blur_glossy = 0.0
scene.cycles.sample_clamp_indirect = 0.0
scene.view_settings.view_transform = 'Standard'
bpy.context.view_layer.update()

# ---- added for rendering (the .blend has no active camera and no usable light): camera, sun
cam_auto = bpy.data.cameras.new('AutoCamera')
cam_auto.lens = 50.0
cam_auto.sensor_width = 36.0
cam_auto.clip_end = 1000.0
ob_auto_camera = bpy.data.objects.new('AutoCamera', cam_auto)
scene.collection.objects.link(ob_auto_camera)
ob_auto_camera.location = (33.8584, -39.7094, 36.263)
ob_auto_camera.rotation_euler = (1.09748, -7.21219e-08, 0.694738)
scene.camera = ob_auto_camera
light_auto_sun = bpy.data.lights.new('AutoSun', 'SUN')
light_auto_sun.energy = 3.0
light_auto_sun.angle = 0.0523599
ob_auto_sun = bpy.data.objects.new('AutoSun', light_auto_sun)
scene.collection.objects.link(ob_auto_sun)
ob_auto_sun.rotation_euler = (0.872665, 0.174533, 0.523599)
bpy.context.view_layer.update()
